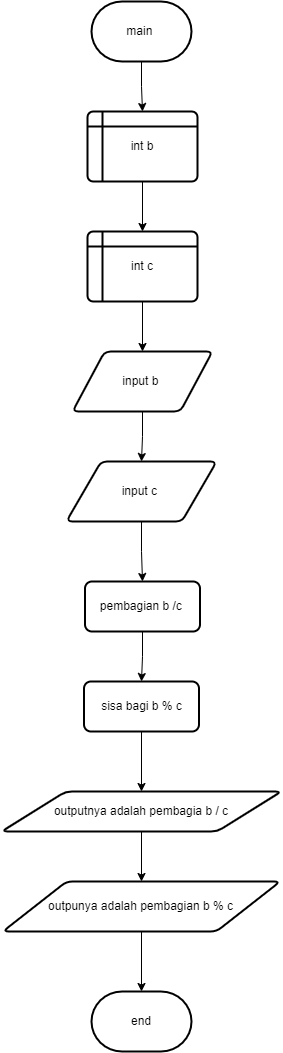

The diagram above was exported from draw.io. Its source (the exported page's mxGraphModel, read from the mxfile embedded in the PNG):
<mxGraphModel dx="800" dy="1604" grid="1" gridSize="10" guides="1" tooltips="1" connect="1" arrows="1" fold="1" page="1" pageScale="1" pageWidth="827" pageHeight="1169" math="0" shadow="0">
  <root>
    <mxCell id="0" />
    <mxCell id="1" parent="0" />
    <mxCell id="GJ5umuqY-mmlsoKuiRee-14" value="" style="edgeStyle=orthogonalEdgeStyle;rounded=0;orthogonalLoop=1;jettySize=auto;html=1;" edge="1" parent="1" source="GJ5umuqY-mmlsoKuiRee-1" target="GJ5umuqY-mmlsoKuiRee-2">
      <mxGeometry relative="1" as="geometry" />
    </mxCell>
    <mxCell id="GJ5umuqY-mmlsoKuiRee-1" value="main&amp;nbsp;" style="strokeWidth=2;html=1;shape=mxgraph.flowchart.terminator;whiteSpace=wrap;" vertex="1" parent="1">
      <mxGeometry x="364" y="-1140" width="100" height="60" as="geometry" />
    </mxCell>
    <mxCell id="GJ5umuqY-mmlsoKuiRee-15" value="" style="edgeStyle=orthogonalEdgeStyle;rounded=0;orthogonalLoop=1;jettySize=auto;html=1;" edge="1" parent="1" source="GJ5umuqY-mmlsoKuiRee-2" target="GJ5umuqY-mmlsoKuiRee-3">
      <mxGeometry relative="1" as="geometry" />
    </mxCell>
    <mxCell id="GJ5umuqY-mmlsoKuiRee-2" value="int b" style="shape=internalStorage;whiteSpace=wrap;html=1;dx=15;dy=15;rounded=1;arcSize=8;strokeWidth=2;" vertex="1" parent="1">
      <mxGeometry x="360" y="-1030" width="110" height="70" as="geometry" />
    </mxCell>
    <mxCell id="GJ5umuqY-mmlsoKuiRee-16" value="" style="edgeStyle=orthogonalEdgeStyle;rounded=0;orthogonalLoop=1;jettySize=auto;html=1;" edge="1" parent="1" source="GJ5umuqY-mmlsoKuiRee-3" target="GJ5umuqY-mmlsoKuiRee-4">
      <mxGeometry relative="1" as="geometry" />
    </mxCell>
    <mxCell id="GJ5umuqY-mmlsoKuiRee-3" value="int c" style="shape=internalStorage;whiteSpace=wrap;html=1;dx=15;dy=15;rounded=1;arcSize=8;strokeWidth=2;" vertex="1" parent="1">
      <mxGeometry x="360" y="-910" width="110" height="70" as="geometry" />
    </mxCell>
    <mxCell id="GJ5umuqY-mmlsoKuiRee-17" value="" style="edgeStyle=orthogonalEdgeStyle;rounded=0;orthogonalLoop=1;jettySize=auto;html=1;" edge="1" parent="1" source="GJ5umuqY-mmlsoKuiRee-4" target="GJ5umuqY-mmlsoKuiRee-6">
      <mxGeometry relative="1" as="geometry" />
    </mxCell>
    <mxCell id="GJ5umuqY-mmlsoKuiRee-4" value="input b&amp;nbsp;" style="shape=parallelogram;html=1;strokeWidth=2;perimeter=parallelogramPerimeter;whiteSpace=wrap;rounded=1;arcSize=12;size=0.23;" vertex="1" parent="1">
      <mxGeometry x="345" y="-790" width="140" height="60" as="geometry" />
    </mxCell>
    <mxCell id="GJ5umuqY-mmlsoKuiRee-18" value="" style="edgeStyle=orthogonalEdgeStyle;rounded=0;orthogonalLoop=1;jettySize=auto;html=1;" edge="1" parent="1" source="GJ5umuqY-mmlsoKuiRee-6" target="GJ5umuqY-mmlsoKuiRee-9">
      <mxGeometry relative="1" as="geometry" />
    </mxCell>
    <mxCell id="GJ5umuqY-mmlsoKuiRee-6" value="input c&amp;nbsp;" style="shape=parallelogram;html=1;strokeWidth=2;perimeter=parallelogramPerimeter;whiteSpace=wrap;rounded=1;arcSize=12;size=0.23;" vertex="1" parent="1">
      <mxGeometry x="339" y="-680" width="150" height="60" as="geometry" />
    </mxCell>
    <mxCell id="GJ5umuqY-mmlsoKuiRee-19" value="" style="edgeStyle=orthogonalEdgeStyle;rounded=0;orthogonalLoop=1;jettySize=auto;html=1;" edge="1" parent="1" source="GJ5umuqY-mmlsoKuiRee-9" target="GJ5umuqY-mmlsoKuiRee-10">
      <mxGeometry relative="1" as="geometry" />
    </mxCell>
    <mxCell id="GJ5umuqY-mmlsoKuiRee-9" value="pembagian b /c&amp;nbsp;" style="rounded=1;whiteSpace=wrap;html=1;absoluteArcSize=1;arcSize=14;strokeWidth=2;" vertex="1" parent="1">
      <mxGeometry x="357.5" y="-560" width="115" height="50" as="geometry" />
    </mxCell>
    <mxCell id="GJ5umuqY-mmlsoKuiRee-20" value="" style="edgeStyle=orthogonalEdgeStyle;rounded=0;orthogonalLoop=1;jettySize=auto;html=1;" edge="1" parent="1" source="GJ5umuqY-mmlsoKuiRee-10" target="GJ5umuqY-mmlsoKuiRee-11">
      <mxGeometry relative="1" as="geometry" />
    </mxCell>
    <mxCell id="GJ5umuqY-mmlsoKuiRee-10" value="sisa bagi b % c" style="rounded=1;whiteSpace=wrap;html=1;absoluteArcSize=1;arcSize=14;strokeWidth=2;" vertex="1" parent="1">
      <mxGeometry x="356.5" y="-460" width="115" height="50" as="geometry" />
    </mxCell>
    <mxCell id="GJ5umuqY-mmlsoKuiRee-21" value="" style="edgeStyle=orthogonalEdgeStyle;rounded=0;orthogonalLoop=1;jettySize=auto;html=1;" edge="1" parent="1" source="GJ5umuqY-mmlsoKuiRee-11" target="GJ5umuqY-mmlsoKuiRee-12">
      <mxGeometry relative="1" as="geometry" />
    </mxCell>
    <mxCell id="GJ5umuqY-mmlsoKuiRee-11" value="outputnya adalah pembagia b / c" style="shape=parallelogram;html=1;strokeWidth=2;perimeter=parallelogramPerimeter;whiteSpace=wrap;rounded=1;arcSize=12;size=0.23;" vertex="1" parent="1">
      <mxGeometry x="274" y="-350" width="280" height="40" as="geometry" />
    </mxCell>
    <mxCell id="GJ5umuqY-mmlsoKuiRee-22" value="" style="edgeStyle=orthogonalEdgeStyle;rounded=0;orthogonalLoop=1;jettySize=auto;html=1;" edge="1" parent="1" source="GJ5umuqY-mmlsoKuiRee-12" target="GJ5umuqY-mmlsoKuiRee-13">
      <mxGeometry relative="1" as="geometry" />
    </mxCell>
    <mxCell id="GJ5umuqY-mmlsoKuiRee-12" value="outpunya adalah pembagian b % c" style="shape=parallelogram;html=1;strokeWidth=2;perimeter=parallelogramPerimeter;whiteSpace=wrap;rounded=1;arcSize=12;size=0.23;" vertex="1" parent="1">
      <mxGeometry x="275.32" y="-260" width="277.37" height="50" as="geometry" />
    </mxCell>
    <mxCell id="GJ5umuqY-mmlsoKuiRee-13" value="end" style="strokeWidth=2;html=1;shape=mxgraph.flowchart.terminator;whiteSpace=wrap;" vertex="1" parent="1">
      <mxGeometry x="364" y="-150" width="100" height="60" as="geometry" />
    </mxCell>
  </root>
</mxGraphModel>